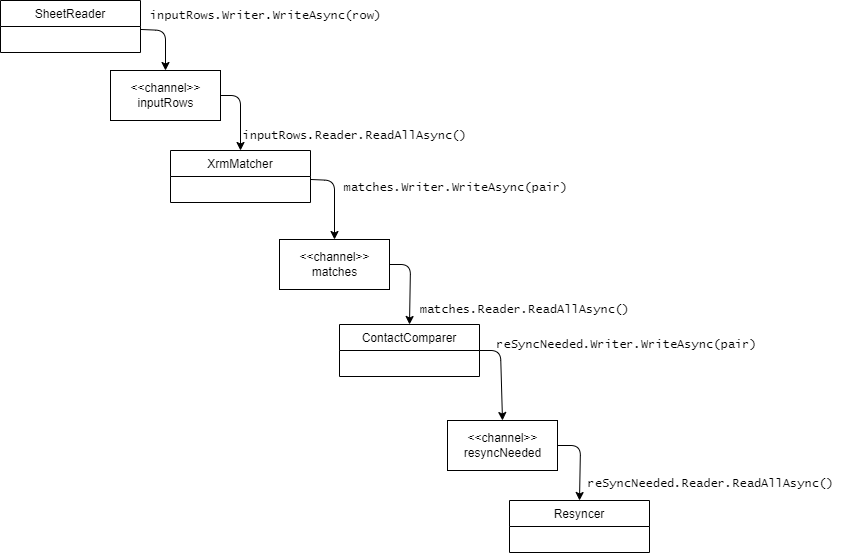

The diagram above was exported from draw.io. Its source (the exported page's mxGraphModel, read from the mxfile embedded in the PNG):
<mxGraphModel dx="914" dy="684" grid="1" gridSize="10" guides="1" tooltips="1" connect="1" arrows="1" fold="1" page="1" pageScale="1" pageWidth="1169" pageHeight="827" math="0" shadow="0">
  <root>
    <mxCell id="0" />
    <mxCell id="1" parent="0" />
    <mxCell id="16" style="edgeStyle=none;html=1;entryX=0.5;entryY=0;entryDx=0;entryDy=0;" edge="1" parent="1" source="6" target="13">
      <mxGeometry relative="1" as="geometry">
        <Array as="points">
          <mxPoint x="245" y="180" />
        </Array>
      </mxGeometry>
    </mxCell>
    <mxCell id="6" value="SheetReader" style="swimlane;fontStyle=0;childLayout=stackLayout;horizontal=1;startSize=26;fillColor=none;horizontalStack=0;resizeParent=1;resizeParentMax=0;resizeLast=0;collapsible=1;marginBottom=0;" vertex="1" parent="1">
      <mxGeometry x="80" y="150" width="140" height="52" as="geometry" />
    </mxCell>
    <mxCell id="18" style="edgeStyle=none;html=1;entryX=0.5;entryY=0;entryDx=0;entryDy=0;" edge="1" parent="1" source="10" target="15">
      <mxGeometry relative="1" as="geometry">
        <Array as="points">
          <mxPoint x="414" y="330" />
        </Array>
      </mxGeometry>
    </mxCell>
    <mxCell id="10" value="XrmMatcher" style="swimlane;fontStyle=0;childLayout=stackLayout;horizontal=1;startSize=26;fillColor=none;horizontalStack=0;resizeParent=1;resizeParentMax=0;resizeLast=0;collapsible=1;marginBottom=0;" vertex="1" parent="1">
      <mxGeometry x="250" y="300" width="140" height="52" as="geometry" />
    </mxCell>
    <mxCell id="20" style="edgeStyle=none;html=1;entryX=0.5;entryY=0;entryDx=0;entryDy=0;" edge="1" parent="1" source="11" target="14">
      <mxGeometry relative="1" as="geometry">
        <Array as="points">
          <mxPoint x="580" y="500" />
        </Array>
      </mxGeometry>
    </mxCell>
    <mxCell id="11" value="ContactComparer" style="swimlane;fontStyle=0;childLayout=stackLayout;horizontal=1;startSize=26;fillColor=none;horizontalStack=0;resizeParent=1;resizeParentMax=0;resizeLast=0;collapsible=1;marginBottom=0;" vertex="1" parent="1">
      <mxGeometry x="419" y="474" width="140" height="52" as="geometry" />
    </mxCell>
    <mxCell id="12" value="Resyncer" style="swimlane;fontStyle=0;childLayout=stackLayout;horizontal=1;startSize=26;fillColor=none;horizontalStack=0;resizeParent=1;resizeParentMax=0;resizeLast=0;collapsible=1;marginBottom=0;" vertex="1" parent="1">
      <mxGeometry x="589" y="650" width="140" height="52" as="geometry" />
    </mxCell>
    <mxCell id="17" style="edgeStyle=none;html=1;entryX=0.5;entryY=0;entryDx=0;entryDy=0;" edge="1" parent="1" source="13" target="10">
      <mxGeometry relative="1" as="geometry">
        <Array as="points">
          <mxPoint x="320" y="245" />
        </Array>
      </mxGeometry>
    </mxCell>
    <mxCell id="13" value="&amp;lt;&amp;lt;channel&amp;gt;&amp;gt;&lt;br&gt;inputRows" style="html=1;" vertex="1" parent="1">
      <mxGeometry x="190" y="220" width="110" height="50" as="geometry" />
    </mxCell>
    <mxCell id="21" style="edgeStyle=none;html=1;entryX=0.5;entryY=0;entryDx=0;entryDy=0;" edge="1" parent="1" source="14" target="12">
      <mxGeometry relative="1" as="geometry">
        <Array as="points">
          <mxPoint x="660" y="595" />
        </Array>
      </mxGeometry>
    </mxCell>
    <mxCell id="14" value="&amp;lt;&amp;lt;channel&amp;gt;&amp;gt;&lt;br&gt;resyncNeeded" style="html=1;" vertex="1" parent="1">
      <mxGeometry x="527" y="570" width="110" height="50" as="geometry" />
    </mxCell>
    <mxCell id="19" style="edgeStyle=none;html=1;entryX=0.5;entryY=0;entryDx=0;entryDy=0;" edge="1" parent="1" source="15" target="11">
      <mxGeometry relative="1" as="geometry">
        <Array as="points">
          <mxPoint x="490" y="414" />
        </Array>
      </mxGeometry>
    </mxCell>
    <mxCell id="15" value="&amp;lt;&amp;lt;channel&amp;gt;&amp;gt;&lt;br&gt;matches" style="html=1;" vertex="1" parent="1">
      <mxGeometry x="359" y="389" width="110" height="50" as="geometry" />
    </mxCell>
    <mxCell id="22" value="&lt;font face=&quot;Lucida Console&quot;&gt;inputRows.Writer.WriteAsync(row)&lt;/font&gt;" style="text;html=1;align=center;verticalAlign=middle;resizable=0;points=[];autosize=1;strokeColor=none;fillColor=none;" vertex="1" parent="1">
      <mxGeometry x="220" y="150" width="250" height="30" as="geometry" />
    </mxCell>
    <mxCell id="23" value="&lt;font face=&quot;Lucida Console&quot;&gt;inputRows.Reader.ReadAllAsync()&lt;/font&gt;" style="text;html=1;align=center;verticalAlign=middle;resizable=0;points=[];autosize=1;strokeColor=none;fillColor=none;" vertex="1" parent="1">
      <mxGeometry x="309" y="270" width="250" height="30" as="geometry" />
    </mxCell>
    <mxCell id="24" value="&lt;font face=&quot;Lucida Console&quot;&gt;matches.Writer.WriteAsync(pair)&lt;/font&gt;" style="text;html=1;align=center;verticalAlign=middle;resizable=0;points=[];autosize=1;strokeColor=none;fillColor=none;" vertex="1" parent="1">
      <mxGeometry x="410" y="322" width="250" height="30" as="geometry" />
    </mxCell>
    <mxCell id="25" value="&lt;font face=&quot;Lucida Console&quot;&gt;matches.Reader.ReadAllAsync()&lt;/font&gt;" style="text;html=1;align=center;verticalAlign=middle;resizable=0;points=[];autosize=1;strokeColor=none;fillColor=none;" vertex="1" parent="1">
      <mxGeometry x="489" y="444" width="230" height="30" as="geometry" />
    </mxCell>
    <mxCell id="26" value="&lt;font face=&quot;Lucida Console&quot;&gt;reSyncNeeded.Writer.WriteAsync(pair)&lt;/font&gt;" style="text;html=1;align=center;verticalAlign=middle;resizable=0;points=[];autosize=1;strokeColor=none;fillColor=none;" vertex="1" parent="1">
      <mxGeometry x="566" y="479" width="280" height="30" as="geometry" />
    </mxCell>
    <mxCell id="27" value="&lt;font face=&quot;Lucida Console&quot;&gt;reSyncNeeded.Reader.ReadAllAsync()&lt;/font&gt;" style="text;html=1;align=center;verticalAlign=middle;resizable=0;points=[];autosize=1;strokeColor=none;fillColor=none;" vertex="1" parent="1">
      <mxGeometry x="655" y="618" width="270" height="30" as="geometry" />
    </mxCell>
  </root>
</mxGraphModel>